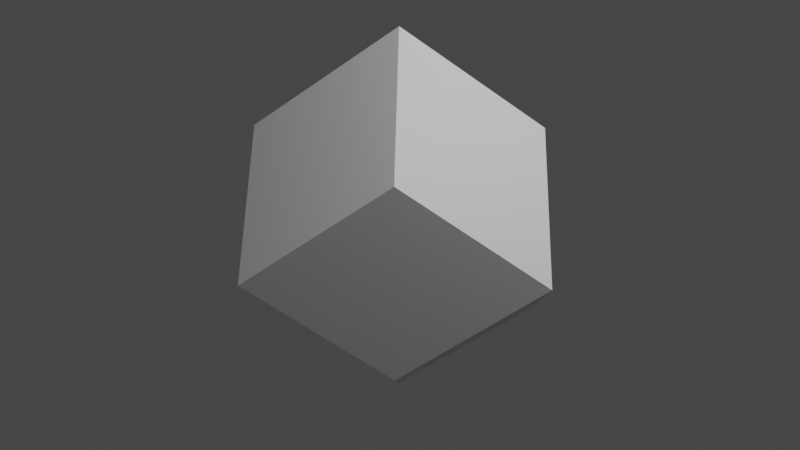 # Source: dodecahedrille.blend  (saved by Blender 2.90.8; exported with 4.5.12 LTS)
import bpy
from mathutils import Matrix  # noqa: F401  (used for matrix-valued properties, if any)

bpy.ops.wm.read_factory_settings(use_empty=True)
scene = bpy.context.scene
scene.name = 'Scene'

# ---- collections
col_collection = bpy.data.collections.new('Collection'); scene.collection.children.link(col_collection)

# ---- materials (node trees are filled in below, after node groups)
mat_material_003 = bpy.data.materials.new('Material.003')
mat_material_003.use_transparent_shadow = False

# ---- material node trees
mat_material_003.use_nodes = True; mat_material_003.node_tree.nodes.clear()
_N = mat_material_003.node_tree.nodes; _L = mat_material_003.node_tree.links
n0 = _N.new('ShaderNodeBsdfPrincipled'); n0.name = 'Principled BSDF'; n0.location = (10, 300)
n0.distribution = 'GGX'
n0.subsurface_method = 'BURLEY'
n0.inputs[3].default_value = 1.45
n0.inputs[27].default_value = (0.0, 0.0, 0.0, 1.0)
n0.inputs[28].default_value = 1.0
n1 = _N.new('ShaderNodeOutputMaterial'); n1.name = 'Material Output'; n1.location = (300, 300)
_L.new(n0.outputs[0], n1.inputs[0])
n1.is_active_output = True

# ---- world
world_world = bpy.data.worlds.new('World'); scene.world = world_world
world_world.use_nodes = True; world_world.node_tree.nodes.clear()
_N = world_world.node_tree.nodes; _L = world_world.node_tree.links
n0 = _N.new('ShaderNodeOutputWorld'); n0.name = 'World Output'; n0.location = (300, 300)
n1 = _N.new('ShaderNodeBackground'); n1.name = 'Background'; n1.location = (10, 300)
n1.inputs[0].default_value = (0.05088, 0.05088, 0.05088, 1.0)
_L.new(n1.outputs[0], n0.inputs[0])
n0.is_active_output = True
world_world.color = (0.05088, 0.05088, 0.05088)
world_world.use_sun_shadow = False
world_world.sun_shadow_jitter_overblur = 0.0

# ---- cameras
cam_camera = bpy.data.cameras.new('Camera')
cam_camera.clip_end = 100.0
cam_camera.ortho_scale = 7.314

# ---- lights
light_light = bpy.data.lights.new('Light', 'POINT')
light_light.transmission_factor = 0.0
light_light.energy = 1000.0
light_light.shadow_soft_size = 0.1
light_light.shadow_maximum_resolution = 0.006
light_light.use_absolute_resolution = True

# ---- meshes
me_cube_001 = bpy.data.meshes.new('Cube.001')
me_cube_001.from_pydata([(-1.0, -1.0, -1.0), (-1.0, -1.0, 1.0), (-1.0, 1.0, -1.0), (-1.0, 1.0, 1.0), (1.0, -1.0, -1.0), (1.0, -1.0, 1.0), (1.0, 1.0, -1.0), (1.0, 1.0, 1.0), (-1.0, 0.0, 0.0), (1.0, 0.0, 0.0), (0.0, 1.0, 0.0), (0.0, -1.0, 0.0), (0.0, 0.0, 1.0), (0.0, 0.0, -1.0), (-2.0, 0.0, 0.0), (0.0, 2.0, 0.0), (2.0, 0.0, 0.0), (0.0, -2.0, 0.0), (0.0, 0.0, 2.0), (0.0, 0.0, -2.0), (-1.0, -1.0, -1.0), (-2.0, 0.0, 0.0)], [], [(3, 15, 2, 14), (4, 17, 0, 19), (7, 16, 6, 15), (6, 16, 4, 19), (1, 14, 0, 17), (0, 14, 2, 19), (18, 1, 17, 5), (2, 15, 6, 19), (7, 18, 5, 16), (3, 18, 7, 15), (4, 16, 5, 17), (0, 14, 21, 20), (1, 18, 3, 14)])
_uv = me_cube_001.uv_layers.new(name='UVMap')
_uv.uv.foreach_set('vector', [0.3942, 0.351, 0.1366, 0.4368, 0.1366, 0.1794, 0.3942, 0.09354, 0.9932, 0.25, 0.9021, 0.3714, 0.811, 0.1286, 0.9021, 0.007282, 0.7199, 0.8714, 0.6288, 0.6286, 0.9021, 0.6286, 0.9932, 0.8714, 0.9021, 0.6286, 0.6288, 0.6286, 0.7199, 0.5073, 0.9932, 0.5073, 0.6288, 0.3714, 0.5377, 0.1286, 0.811, 0.1286, 0.9021, 0.3714, 0.2654, 0.007723, 0.3942, 0.09354, 0.1366, 0.1794, 0.00773, 0.09354, 0.5377, 0.4927, 0.6288, 0.3714, 0.9021, 0.3714, 0.811, 0.4927, 0.1366, 0.1794, 0.1366, 0.4368, 0.00773, 0.351, 0.00773, 0.09354, 0.7199, 0.8714, 0.6288, 0.9927, 0.5377, 0.75, 0.6288, 0.6286, 0.3942, 0.351, 0.5231, 0.4368, 0.2654, 0.5226, 0.1366, 0.4368, 0.003865, 0.7929, 0.003865, 0.5355, 0.2615, 0.6213, 0.2615, 0.8787, 0.0, 0.0, 0.0, 0.0, 0.0, 0.0, 0.0, 0.0, 0.5231, 0.1794, 0.5231, 0.4368, 0.3942, 0.351, 0.3942, 0.09354])
me_cube_001.materials.append(mat_material_003)
me_cube_001.use_remesh_fix_poles = True
me_cube_001.use_remesh_preserve_attributes = False
me_cube_001.use_mirror_vertex_groups = False
me_cube_001.update()

# ---- objects
ob_light = bpy.data.objects.new('Light', light_light)
ob_camera = bpy.data.objects.new('Camera', cam_camera)
ob_cube = bpy.data.objects.new('Cube', me_cube_001)

# ---- transforms, parenting, visibility, modifiers, constraints
ob_light.location = (4.076, 1.005, 5.904)
ob_light.rotation_euler = (0.6503, 0.05522, 1.866)
ob_light.lock_rotations_4d = False
ob_light.empty_display_type = 'ARROWS'
ob_light.color = (0.0, 0.0, 0.0, 0.0)
ob_light.lineart.crease_threshold = 0.0
ob_camera.location = (7.359, -6.926, 4.958)
ob_camera.rotation_euler = (1.109, 0.0, 0.8149)
ob_camera.lock_rotations_4d = False
ob_camera.empty_display_type = 'ARROWS'
ob_camera.color = (0.0, 0.0, 0.0, 0.0)
ob_camera.display_type = 'WIRE'
ob_camera.lineart.crease_threshold = 0.0
ob_cube.location = (0.0, 0.0, 0.0)
ob_cube.lineart.crease_threshold = 0.0

# ---- collection membership
col_collection.objects.link(ob_light)
col_collection.objects.link(ob_camera)
col_collection.objects.link(ob_cube)

# ---- scene / render settings (as saved in the file)
scene.camera = ob_camera
scene.frame_start = 1; scene.frame_end = 250; scene.frame_set(1)
scene.render.engine = 'BLENDER_EEVEE_NEXT'
scene.cycles.use_denoising = False
scene.cycles.samples = 128
scene.cycles.sampling_pattern = 'TABULATED_SOBOL'
scene.cycles.use_adaptive_sampling = False
scene.cycles.use_light_tree = False
scene.view_settings.view_transform = 'Filmic'
bpy.context.view_layer.update()
